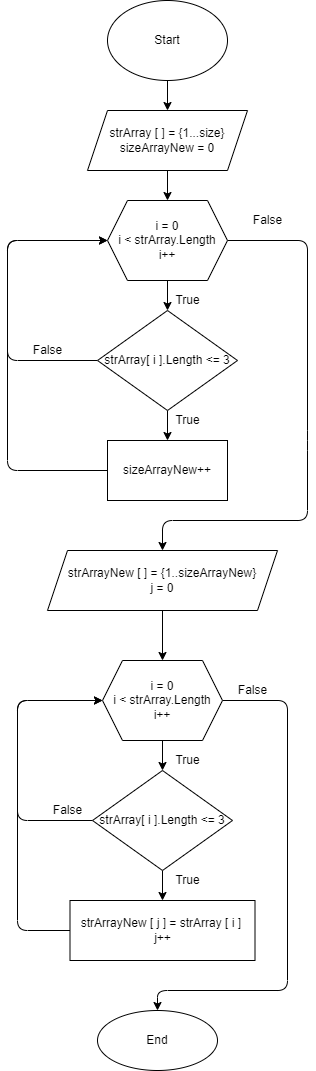

The diagram above was exported from draw.io. Its source (the exported page's mxGraphModel, read from the mxfile embedded in the PNG):
<mxGraphModel dx="803" dy="269" grid="1" gridSize="10" guides="1" tooltips="1" connect="1" arrows="1" fold="1" page="1" pageScale="1" pageWidth="850" pageHeight="1100" math="0" shadow="0">
  <root>
    <mxCell id="0" />
    <mxCell id="1" parent="0" />
    <mxCell id="2" style="edgeStyle=none;html=1;exitX=0.5;exitY=1;exitDx=0;exitDy=0;entryX=0.5;entryY=0;entryDx=0;entryDy=0;" edge="1" parent="1" source="3" target="13">
      <mxGeometry relative="1" as="geometry" />
    </mxCell>
    <mxCell id="3" value="Start" style="ellipse;whiteSpace=wrap;html=1;" vertex="1" parent="1">
      <mxGeometry x="130" y="30" width="120" height="80" as="geometry" />
    </mxCell>
    <mxCell id="4" style="edgeStyle=none;html=1;exitX=0.5;exitY=1;exitDx=0;exitDy=0;entryX=0.5;entryY=0;entryDx=0;entryDy=0;" edge="1" parent="1" source="6" target="9">
      <mxGeometry relative="1" as="geometry" />
    </mxCell>
    <mxCell id="5" style="edgeStyle=none;html=1;exitX=1;exitY=0.5;exitDx=0;exitDy=0;entryX=0.5;entryY=0;entryDx=0;entryDy=0;" edge="1" parent="1" source="6" target="18">
      <mxGeometry relative="1" as="geometry">
        <mxPoint x="190" y="560" as="targetPoint" />
        <Array as="points">
          <mxPoint x="330" y="270" />
          <mxPoint x="330" y="470" />
          <mxPoint x="330" y="550" />
          <mxPoint x="185" y="550" />
        </Array>
      </mxGeometry>
    </mxCell>
    <mxCell id="6" value="i = 0&lt;br&gt;i &amp;lt; strArray.Length&lt;br&gt;i++" style="shape=hexagon;perimeter=hexagonPerimeter2;whiteSpace=wrap;html=1;fixedSize=1;" vertex="1" parent="1">
      <mxGeometry x="130" y="230" width="120" height="80" as="geometry" />
    </mxCell>
    <mxCell id="7" style="edgeStyle=none;html=1;exitX=0.5;exitY=1;exitDx=0;exitDy=0;entryX=0.5;entryY=0;entryDx=0;entryDy=0;" edge="1" parent="1" source="9" target="11">
      <mxGeometry relative="1" as="geometry" />
    </mxCell>
    <mxCell id="8" style="edgeStyle=none;html=1;exitX=0;exitY=0.5;exitDx=0;exitDy=0;" edge="1" parent="1" source="9">
      <mxGeometry relative="1" as="geometry">
        <mxPoint x="130" y="270" as="targetPoint" />
        <Array as="points">
          <mxPoint x="30" y="390" />
          <mxPoint x="30" y="270" />
        </Array>
      </mxGeometry>
    </mxCell>
    <mxCell id="9" value="strArray[ i ].Length &amp;lt;= 3" style="rhombus;whiteSpace=wrap;html=1;" vertex="1" parent="1">
      <mxGeometry x="120" y="340" width="140" height="100" as="geometry" />
    </mxCell>
    <mxCell id="10" style="edgeStyle=none;html=1;exitX=0;exitY=0.5;exitDx=0;exitDy=0;entryX=0;entryY=0.5;entryDx=0;entryDy=0;" edge="1" parent="1" source="11" target="6">
      <mxGeometry relative="1" as="geometry">
        <Array as="points">
          <mxPoint x="30" y="500" />
          <mxPoint x="30" y="360" />
          <mxPoint x="30" y="270" />
        </Array>
      </mxGeometry>
    </mxCell>
    <mxCell id="11" value="sizeArrayNew++" style="rounded=0;whiteSpace=wrap;html=1;" vertex="1" parent="1">
      <mxGeometry x="130" y="470" width="120" height="60" as="geometry" />
    </mxCell>
    <mxCell id="12" style="edgeStyle=none;html=1;exitX=0.5;exitY=1;exitDx=0;exitDy=0;entryX=0.5;entryY=0;entryDx=0;entryDy=0;" edge="1" parent="1" source="13" target="6">
      <mxGeometry relative="1" as="geometry">
        <mxPoint x="190" y="220" as="targetPoint" />
      </mxGeometry>
    </mxCell>
    <mxCell id="13" value="&lt;span&gt;strArray [ ] = {1...size}&lt;/span&gt;&lt;br&gt;&lt;span&gt;sizeArrayNew = 0&lt;/span&gt;" style="shape=parallelogram;perimeter=parallelogramPerimeter;whiteSpace=wrap;html=1;fixedSize=1;" vertex="1" parent="1">
      <mxGeometry x="110" y="140" width="160" height="60" as="geometry" />
    </mxCell>
    <mxCell id="14" value="True" style="text;html=1;align=center;verticalAlign=middle;resizable=0;points=[];autosize=1;strokeColor=none;fillColor=none;" vertex="1" parent="1">
      <mxGeometry x="190" y="320" width="40" height="20" as="geometry" />
    </mxCell>
    <mxCell id="15" value="True" style="text;html=1;align=center;verticalAlign=middle;resizable=0;points=[];autosize=1;strokeColor=none;fillColor=none;" vertex="1" parent="1">
      <mxGeometry x="190" y="440" width="40" height="20" as="geometry" />
    </mxCell>
    <mxCell id="16" value="False" style="text;html=1;align=center;verticalAlign=middle;resizable=0;points=[];autosize=1;strokeColor=none;fillColor=none;" vertex="1" parent="1">
      <mxGeometry x="50" y="370" width="40" height="20" as="geometry" />
    </mxCell>
    <mxCell id="17" value="" style="edgeStyle=none;html=1;" edge="1" parent="1" source="18" target="21">
      <mxGeometry relative="1" as="geometry" />
    </mxCell>
    <mxCell id="18" value="strArrayNew [ ] = {1..sizeArrayNew}&lt;br&gt;j = 0" style="shape=parallelogram;perimeter=parallelogramPerimeter;whiteSpace=wrap;html=1;fixedSize=1;" vertex="1" parent="1">
      <mxGeometry x="70" y="580" width="230" height="60" as="geometry" />
    </mxCell>
    <mxCell id="19" value="" style="edgeStyle=none;html=1;" edge="1" parent="1" source="21" target="24">
      <mxGeometry relative="1" as="geometry" />
    </mxCell>
    <mxCell id="20" value="" style="edgeStyle=none;html=1;exitX=1;exitY=0.5;exitDx=0;exitDy=0;" edge="1" parent="1" source="21" target="31">
      <mxGeometry relative="1" as="geometry">
        <Array as="points">
          <mxPoint x="310" y="730" />
          <mxPoint x="310" y="1020" />
          <mxPoint x="180" y="1020" />
        </Array>
      </mxGeometry>
    </mxCell>
    <mxCell id="21" value="i = 0&lt;br&gt;i &amp;lt; strArray.Length&lt;br&gt;i++" style="shape=hexagon;perimeter=hexagonPerimeter2;whiteSpace=wrap;html=1;fixedSize=1;" vertex="1" parent="1">
      <mxGeometry x="125" y="690" width="120" height="80" as="geometry" />
    </mxCell>
    <mxCell id="22" value="" style="edgeStyle=none;html=1;" edge="1" parent="1" source="24" target="26">
      <mxGeometry relative="1" as="geometry" />
    </mxCell>
    <mxCell id="23" style="edgeStyle=none;html=1;exitX=0;exitY=0.5;exitDx=0;exitDy=0;entryX=0;entryY=0.5;entryDx=0;entryDy=0;" edge="1" parent="1" source="24" target="21">
      <mxGeometry relative="1" as="geometry">
        <mxPoint x="80" y="730" as="targetPoint" />
        <Array as="points">
          <mxPoint x="40" y="850" />
          <mxPoint x="40" y="730" />
        </Array>
      </mxGeometry>
    </mxCell>
    <mxCell id="24" value="strArray[ i ].Length &amp;lt;= 3" style="rhombus;whiteSpace=wrap;html=1;" vertex="1" parent="1">
      <mxGeometry x="115" y="800" width="140" height="100" as="geometry" />
    </mxCell>
    <mxCell id="25" style="edgeStyle=none;html=1;exitX=0;exitY=0.5;exitDx=0;exitDy=0;entryX=0;entryY=0.5;entryDx=0;entryDy=0;" edge="1" parent="1" source="26" target="21">
      <mxGeometry relative="1" as="geometry">
        <mxPoint x="120" y="730" as="targetPoint" />
        <Array as="points">
          <mxPoint x="40" y="960" />
          <mxPoint x="40" y="730" />
        </Array>
      </mxGeometry>
    </mxCell>
    <mxCell id="26" value="strArrayNew [ j ] = strArray [ i ]&amp;nbsp;&lt;br&gt;j++" style="rounded=0;whiteSpace=wrap;html=1;" vertex="1" parent="1">
      <mxGeometry x="92.5" y="930" width="185" height="60" as="geometry" />
    </mxCell>
    <mxCell id="27" value="True" style="text;html=1;align=center;verticalAlign=middle;resizable=0;points=[];autosize=1;strokeColor=none;fillColor=none;" vertex="1" parent="1">
      <mxGeometry x="190" y="780" width="40" height="20" as="geometry" />
    </mxCell>
    <mxCell id="28" value="True" style="text;html=1;align=center;verticalAlign=middle;resizable=0;points=[];autosize=1;strokeColor=none;fillColor=none;" vertex="1" parent="1">
      <mxGeometry x="190" y="900" width="40" height="20" as="geometry" />
    </mxCell>
    <mxCell id="29" value="False" style="text;html=1;align=center;verticalAlign=middle;resizable=0;points=[];autosize=1;strokeColor=none;fillColor=none;" vertex="1" parent="1">
      <mxGeometry x="270" y="240" width="40" height="20" as="geometry" />
    </mxCell>
    <mxCell id="30" value="False" style="text;html=1;align=center;verticalAlign=middle;resizable=0;points=[];autosize=1;strokeColor=none;fillColor=none;" vertex="1" parent="1">
      <mxGeometry x="70" y="830" width="40" height="20" as="geometry" />
    </mxCell>
    <mxCell id="31" value="End" style="ellipse;whiteSpace=wrap;html=1;" vertex="1" parent="1">
      <mxGeometry x="120" y="1040" width="120" height="60" as="geometry" />
    </mxCell>
    <mxCell id="32" value="False" style="text;html=1;align=center;verticalAlign=middle;resizable=0;points=[];autosize=1;strokeColor=none;fillColor=none;" vertex="1" parent="1">
      <mxGeometry x="255" y="710" width="40" height="20" as="geometry" />
    </mxCell>
  </root>
</mxGraphModel>